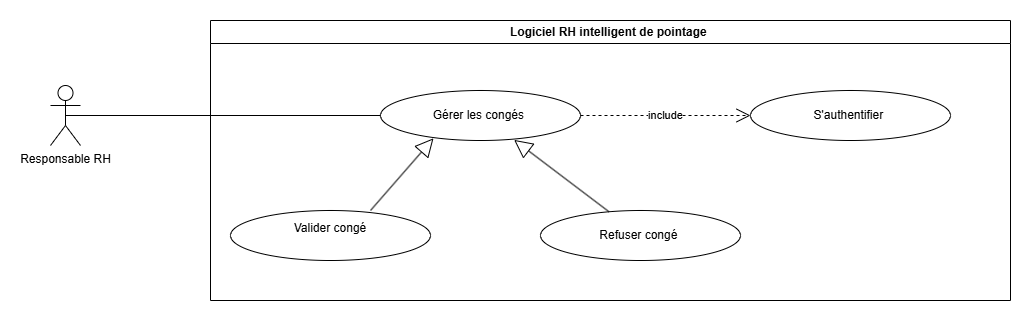

The diagram above was exported from draw.io. Its source (the exported page's mxGraphModel, read from the mxfile embedded in the PNG):
<mxGraphModel dx="1991" dy="596" grid="1" gridSize="10" guides="1" tooltips="1" connect="1" arrows="1" fold="1" page="1" pageScale="1" pageWidth="1169" pageHeight="827" math="0" shadow="0">
  <root>
    <mxCell id="0" />
    <mxCell id="1" parent="0" />
    <mxCell id="drc4UoQZKT-YzAe6t7SJ-1" parent="1" style="shape=umlActor;verticalLabelPosition=bottom;verticalAlign=top;html=1;outlineConnect=0;" value="Responsable RH" vertex="1">
      <mxGeometry height="60" width="30" x="5" y="153" as="geometry" />
    </mxCell>
    <mxCell id="drc4UoQZKT-YzAe6t7SJ-2" parent="1" style="swimlane;whiteSpace=wrap;html=1;" value="Logiciel RH intelligent de pointage&amp;nbsp;" vertex="1">
      <mxGeometry height="280" width="800" x="165" y="88" as="geometry" />
    </mxCell>
    <mxCell id="drc4UoQZKT-YzAe6t7SJ-3" parent="drc4UoQZKT-YzAe6t7SJ-2" style="ellipse;whiteSpace=wrap;html=1;" value="Gérer les congés&amp;nbsp;" vertex="1">
      <mxGeometry height="50" width="200" x="170" y="70" as="geometry" />
    </mxCell>
    <mxCell id="drc4UoQZKT-YzAe6t7SJ-4" parent="drc4UoQZKT-YzAe6t7SJ-2" style="ellipse;whiteSpace=wrap;html=1;" value="&lt;div&gt;&lt;div&gt;Refuser congé&amp;nbsp;&lt;/div&gt;&lt;/div&gt;" vertex="1">
      <mxGeometry height="50" width="200" x="330" y="190" as="geometry" />
    </mxCell>
    <mxCell id="drc4UoQZKT-YzAe6t7SJ-5" parent="drc4UoQZKT-YzAe6t7SJ-2" style="ellipse;whiteSpace=wrap;html=1;" value="Valider congé&lt;div&gt;&lt;br&gt;&lt;/div&gt;" vertex="1">
      <mxGeometry height="50" width="200" x="20" y="190" as="geometry" />
    </mxCell>
    <mxCell id="drc4UoQZKT-YzAe6t7SJ-6" parent="drc4UoQZKT-YzAe6t7SJ-2" style="ellipse;whiteSpace=wrap;html=1;" value="S'authentifier&amp;nbsp;" vertex="1">
      <mxGeometry height="50" width="200" x="540" y="70" as="geometry" />
    </mxCell>
    <mxCell id="drc4UoQZKT-YzAe6t7SJ-7" edge="1" parent="drc4UoQZKT-YzAe6t7SJ-2" style="endArrow=block;endSize=16;endFill=0;html=1;rounded=0;entryX=0.265;entryY=0.956;entryDx=0;entryDy=0;entryPerimeter=0;" target="drc4UoQZKT-YzAe6t7SJ-3" value="">
      <mxGeometry relative="1" width="160" as="geometry">
        <mxPoint x="160" y="190" as="sourcePoint" />
        <mxPoint x="320" y="190" as="targetPoint" />
      </mxGeometry>
    </mxCell>
    <mxCell id="drc4UoQZKT-YzAe6t7SJ-8" edge="1" parent="drc4UoQZKT-YzAe6t7SJ-2" source="drc4UoQZKT-YzAe6t7SJ-4" style="endArrow=block;endSize=16;endFill=0;html=1;rounded=0;entryX=0.668;entryY=0.988;entryDx=0;entryDy=0;entryPerimeter=0;" target="drc4UoQZKT-YzAe6t7SJ-3" value="">
      <mxGeometry relative="1" width="160" as="geometry">
        <mxPoint x="230" y="228" as="sourcePoint" />
        <mxPoint x="299" y="160" as="targetPoint" />
      </mxGeometry>
    </mxCell>
    <mxCell id="drc4UoQZKT-YzAe6t7SJ-9" edge="1" parent="drc4UoQZKT-YzAe6t7SJ-2" source="drc4UoQZKT-YzAe6t7SJ-3" style="endArrow=open;endSize=12;dashed=1;html=1;rounded=0;entryX=0;entryY=0.5;entryDx=0;entryDy=0;exitX=1;exitY=0.5;exitDx=0;exitDy=0;" target="drc4UoQZKT-YzAe6t7SJ-6" value="include">
      <mxGeometry relative="1" width="160" as="geometry">
        <mxPoint x="270" y="150" as="sourcePoint" />
        <mxPoint x="430" y="150" as="targetPoint" />
      </mxGeometry>
    </mxCell>
    <mxCell id="drc4UoQZKT-YzAe6t7SJ-10" edge="1" parent="1" source="drc4UoQZKT-YzAe6t7SJ-1" style="endArrow=none;html=1;rounded=0;entryX=0;entryY=0.5;entryDx=0;entryDy=0;exitX=0.5;exitY=0.5;exitDx=0;exitDy=0;exitPerimeter=0;" target="drc4UoQZKT-YzAe6t7SJ-3" value="">
      <mxGeometry height="50" relative="1" width="50" as="geometry">
        <mxPoint x="45" y="228" as="sourcePoint" />
        <mxPoint x="95" y="178" as="targetPoint" />
      </mxGeometry>
    </mxCell>
  </root>
</mxGraphModel>